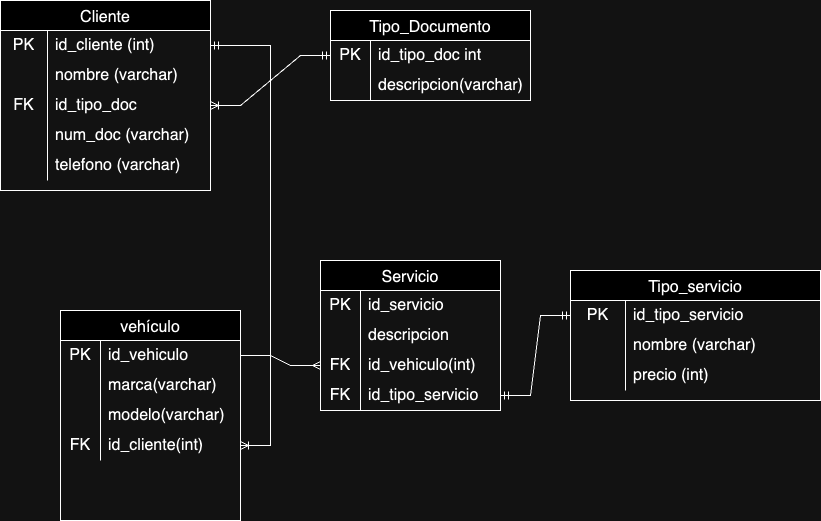

The diagram above was exported from draw.io. Its source (the exported page's mxGraphModel, read from the mxfile embedded in the PNG):
<mxGraphModel dx="954" dy="541" grid="1" gridSize="10" guides="1" tooltips="1" connect="1" arrows="1" fold="1" page="1" pageScale="1" pageWidth="827" pageHeight="1169" math="0" shadow="0">
  <root>
    <mxCell id="0" />
    <mxCell id="1" parent="0" />
    <mxCell id="FZ0v179krjRA7iUfpqPK-1" value="Cliente" style="shape=table;startSize=30;container=1;collapsible=0;childLayout=tableLayout;fixedRows=1;rowLines=0;fontStyle=0;strokeColor=default;fontSize=16;" parent="1" vertex="1">
      <mxGeometry x="20" y="530" width="210" height="190" as="geometry" />
    </mxCell>
    <mxCell id="FZ0v179krjRA7iUfpqPK-2" value="" style="shape=tableRow;horizontal=0;startSize=0;swimlaneHead=0;swimlaneBody=0;top=0;left=0;bottom=0;right=0;collapsible=0;dropTarget=0;fillColor=none;points=[[0,0.5],[1,0.5]];portConstraint=eastwest;strokeColor=inherit;fontSize=16;" parent="FZ0v179krjRA7iUfpqPK-1" vertex="1">
      <mxGeometry y="30" width="210" height="30" as="geometry" />
    </mxCell>
    <mxCell id="FZ0v179krjRA7iUfpqPK-3" value="PK" style="shape=partialRectangle;html=1;whiteSpace=wrap;connectable=0;fillColor=none;top=0;left=0;bottom=0;right=0;overflow=hidden;pointerEvents=1;strokeColor=inherit;fontSize=16;" parent="FZ0v179krjRA7iUfpqPK-2" vertex="1">
      <mxGeometry width="47" height="30" as="geometry">
        <mxRectangle width="47" height="30" as="alternateBounds" />
      </mxGeometry>
    </mxCell>
    <mxCell id="FZ0v179krjRA7iUfpqPK-4" value="id_cliente (int)" style="shape=partialRectangle;html=1;whiteSpace=wrap;connectable=0;fillColor=none;top=0;left=0;bottom=0;right=0;align=left;spacingLeft=6;overflow=hidden;strokeColor=inherit;fontSize=16;" parent="FZ0v179krjRA7iUfpqPK-2" vertex="1">
      <mxGeometry x="47" width="163" height="30" as="geometry">
        <mxRectangle width="163" height="30" as="alternateBounds" />
      </mxGeometry>
    </mxCell>
    <mxCell id="FZ0v179krjRA7iUfpqPK-5" value="" style="shape=tableRow;horizontal=0;startSize=0;swimlaneHead=0;swimlaneBody=0;top=0;left=0;bottom=0;right=0;collapsible=0;dropTarget=0;fillColor=none;points=[[0,0.5],[1,0.5]];portConstraint=eastwest;strokeColor=inherit;fontSize=16;" parent="FZ0v179krjRA7iUfpqPK-1" vertex="1">
      <mxGeometry y="60" width="210" height="30" as="geometry" />
    </mxCell>
    <mxCell id="FZ0v179krjRA7iUfpqPK-6" value="" style="shape=partialRectangle;html=1;whiteSpace=wrap;connectable=0;fillColor=none;top=0;left=0;bottom=0;right=0;overflow=hidden;strokeColor=inherit;fontSize=16;" parent="FZ0v179krjRA7iUfpqPK-5" vertex="1">
      <mxGeometry width="47" height="30" as="geometry">
        <mxRectangle width="47" height="30" as="alternateBounds" />
      </mxGeometry>
    </mxCell>
    <mxCell id="FZ0v179krjRA7iUfpqPK-7" value="nombre (varchar)" style="shape=partialRectangle;html=1;whiteSpace=wrap;connectable=0;fillColor=none;top=0;left=0;bottom=0;right=0;align=left;spacingLeft=6;overflow=hidden;strokeColor=inherit;fontSize=16;" parent="FZ0v179krjRA7iUfpqPK-5" vertex="1">
      <mxGeometry x="47" width="163" height="30" as="geometry">
        <mxRectangle width="163" height="30" as="alternateBounds" />
      </mxGeometry>
    </mxCell>
    <mxCell id="FZ0v179krjRA7iUfpqPK-8" value="" style="shape=tableRow;horizontal=0;startSize=0;swimlaneHead=0;swimlaneBody=0;top=0;left=0;bottom=0;right=0;collapsible=0;dropTarget=0;fillColor=none;points=[[0,0.5],[1,0.5]];portConstraint=eastwest;strokeColor=inherit;fontSize=16;" parent="FZ0v179krjRA7iUfpqPK-1" vertex="1">
      <mxGeometry y="90" width="210" height="30" as="geometry" />
    </mxCell>
    <mxCell id="FZ0v179krjRA7iUfpqPK-9" value="FK" style="shape=partialRectangle;html=1;whiteSpace=wrap;connectable=0;fillColor=none;top=0;left=0;bottom=0;right=0;overflow=hidden;strokeColor=inherit;fontSize=16;" parent="FZ0v179krjRA7iUfpqPK-8" vertex="1">
      <mxGeometry width="47" height="30" as="geometry">
        <mxRectangle width="47" height="30" as="alternateBounds" />
      </mxGeometry>
    </mxCell>
    <mxCell id="FZ0v179krjRA7iUfpqPK-10" value="id_tipo_doc" style="shape=partialRectangle;html=1;whiteSpace=wrap;connectable=0;fillColor=none;top=0;left=0;bottom=0;right=0;align=left;spacingLeft=6;overflow=hidden;strokeColor=inherit;fontSize=16;" parent="FZ0v179krjRA7iUfpqPK-8" vertex="1">
      <mxGeometry x="47" width="163" height="30" as="geometry">
        <mxRectangle width="163" height="30" as="alternateBounds" />
      </mxGeometry>
    </mxCell>
    <mxCell id="sh39dm3F3vBWwjGcDW5p-2" value="" style="shape=tableRow;horizontal=0;startSize=0;swimlaneHead=0;swimlaneBody=0;top=0;left=0;bottom=0;right=0;collapsible=0;dropTarget=0;fillColor=none;points=[[0,0.5],[1,0.5]];portConstraint=eastwest;strokeColor=inherit;fontSize=16;" vertex="1" parent="FZ0v179krjRA7iUfpqPK-1">
      <mxGeometry y="120" width="210" height="30" as="geometry" />
    </mxCell>
    <mxCell id="sh39dm3F3vBWwjGcDW5p-3" value="" style="shape=partialRectangle;html=1;whiteSpace=wrap;connectable=0;fillColor=none;top=0;left=0;bottom=0;right=0;overflow=hidden;strokeColor=inherit;fontSize=16;" vertex="1" parent="sh39dm3F3vBWwjGcDW5p-2">
      <mxGeometry width="47" height="30" as="geometry">
        <mxRectangle width="47" height="30" as="alternateBounds" />
      </mxGeometry>
    </mxCell>
    <mxCell id="sh39dm3F3vBWwjGcDW5p-4" value="num_doc (varchar)" style="shape=partialRectangle;html=1;whiteSpace=wrap;connectable=0;fillColor=none;top=0;left=0;bottom=0;right=0;align=left;spacingLeft=6;overflow=hidden;strokeColor=inherit;fontSize=16;" vertex="1" parent="sh39dm3F3vBWwjGcDW5p-2">
      <mxGeometry x="47" width="163" height="30" as="geometry">
        <mxRectangle width="163" height="30" as="alternateBounds" />
      </mxGeometry>
    </mxCell>
    <mxCell id="yDyY4z43OsQtlWJYEj-w-51" value="" style="shape=tableRow;horizontal=0;startSize=0;swimlaneHead=0;swimlaneBody=0;top=0;left=0;bottom=0;right=0;collapsible=0;dropTarget=0;fillColor=none;points=[[0,0.5],[1,0.5]];portConstraint=eastwest;strokeColor=inherit;fontSize=16;" vertex="1" parent="FZ0v179krjRA7iUfpqPK-1">
      <mxGeometry y="150" width="210" height="30" as="geometry" />
    </mxCell>
    <mxCell id="yDyY4z43OsQtlWJYEj-w-52" value="" style="shape=partialRectangle;html=1;whiteSpace=wrap;connectable=0;fillColor=none;top=0;left=0;bottom=0;right=0;overflow=hidden;strokeColor=inherit;fontSize=16;" vertex="1" parent="yDyY4z43OsQtlWJYEj-w-51">
      <mxGeometry width="47" height="30" as="geometry">
        <mxRectangle width="47" height="30" as="alternateBounds" />
      </mxGeometry>
    </mxCell>
    <mxCell id="yDyY4z43OsQtlWJYEj-w-53" value="telefono (varchar)" style="shape=partialRectangle;html=1;whiteSpace=wrap;connectable=0;fillColor=none;top=0;left=0;bottom=0;right=0;align=left;spacingLeft=6;overflow=hidden;strokeColor=inherit;fontSize=16;" vertex="1" parent="yDyY4z43OsQtlWJYEj-w-51">
      <mxGeometry x="47" width="163" height="30" as="geometry">
        <mxRectangle width="163" height="30" as="alternateBounds" />
      </mxGeometry>
    </mxCell>
    <mxCell id="2ooJYgRgKFhji6QoTKZJ-1" value="Servicio" style="shape=table;startSize=30;container=1;collapsible=0;childLayout=tableLayout;fixedRows=1;rowLines=0;fontStyle=0;strokeColor=default;fontSize=16;" vertex="1" parent="1">
      <mxGeometry x="340" y="790" width="180" height="150" as="geometry" />
    </mxCell>
    <mxCell id="2ooJYgRgKFhji6QoTKZJ-2" value="" style="shape=tableRow;horizontal=0;startSize=0;swimlaneHead=0;swimlaneBody=0;top=0;left=0;bottom=0;right=0;collapsible=0;dropTarget=0;fillColor=none;points=[[0,0.5],[1,0.5]];portConstraint=eastwest;strokeColor=inherit;fontSize=16;" vertex="1" parent="2ooJYgRgKFhji6QoTKZJ-1">
      <mxGeometry y="30" width="180" height="30" as="geometry" />
    </mxCell>
    <mxCell id="2ooJYgRgKFhji6QoTKZJ-3" value="PK" style="shape=partialRectangle;html=1;whiteSpace=wrap;connectable=0;fillColor=none;top=0;left=0;bottom=0;right=0;overflow=hidden;pointerEvents=1;strokeColor=inherit;fontSize=16;" vertex="1" parent="2ooJYgRgKFhji6QoTKZJ-2">
      <mxGeometry width="40" height="30" as="geometry">
        <mxRectangle width="40" height="30" as="alternateBounds" />
      </mxGeometry>
    </mxCell>
    <mxCell id="2ooJYgRgKFhji6QoTKZJ-4" value="id_servicio" style="shape=partialRectangle;html=1;whiteSpace=wrap;connectable=0;fillColor=none;top=0;left=0;bottom=0;right=0;align=left;spacingLeft=6;overflow=hidden;strokeColor=inherit;fontSize=16;" vertex="1" parent="2ooJYgRgKFhji6QoTKZJ-2">
      <mxGeometry x="40" width="140" height="30" as="geometry">
        <mxRectangle width="140" height="30" as="alternateBounds" />
      </mxGeometry>
    </mxCell>
    <mxCell id="2ooJYgRgKFhji6QoTKZJ-8" value="" style="shape=tableRow;horizontal=0;startSize=0;swimlaneHead=0;swimlaneBody=0;top=0;left=0;bottom=0;right=0;collapsible=0;dropTarget=0;fillColor=none;points=[[0,0.5],[1,0.5]];portConstraint=eastwest;strokeColor=inherit;fontSize=16;" vertex="1" parent="2ooJYgRgKFhji6QoTKZJ-1">
      <mxGeometry y="60" width="180" height="30" as="geometry" />
    </mxCell>
    <mxCell id="2ooJYgRgKFhji6QoTKZJ-9" value="" style="shape=partialRectangle;html=1;whiteSpace=wrap;connectable=0;fillColor=none;top=0;left=0;bottom=0;right=0;overflow=hidden;strokeColor=inherit;fontSize=16;" vertex="1" parent="2ooJYgRgKFhji6QoTKZJ-8">
      <mxGeometry width="40" height="30" as="geometry">
        <mxRectangle width="40" height="30" as="alternateBounds" />
      </mxGeometry>
    </mxCell>
    <mxCell id="2ooJYgRgKFhji6QoTKZJ-10" value="descripcion" style="shape=partialRectangle;html=1;whiteSpace=wrap;connectable=0;fillColor=none;top=0;left=0;bottom=0;right=0;align=left;spacingLeft=6;overflow=hidden;strokeColor=inherit;fontSize=16;" vertex="1" parent="2ooJYgRgKFhji6QoTKZJ-8">
      <mxGeometry x="40" width="140" height="30" as="geometry">
        <mxRectangle width="140" height="30" as="alternateBounds" />
      </mxGeometry>
    </mxCell>
    <mxCell id="yDyY4z43OsQtlWJYEj-w-23" value="" style="shape=tableRow;horizontal=0;startSize=0;swimlaneHead=0;swimlaneBody=0;top=0;left=0;bottom=0;right=0;collapsible=0;dropTarget=0;fillColor=none;points=[[0,0.5],[1,0.5]];portConstraint=eastwest;strokeColor=inherit;fontSize=16;" vertex="1" parent="2ooJYgRgKFhji6QoTKZJ-1">
      <mxGeometry y="90" width="180" height="30" as="geometry" />
    </mxCell>
    <mxCell id="yDyY4z43OsQtlWJYEj-w-24" value="FK" style="shape=partialRectangle;html=1;whiteSpace=wrap;connectable=0;fillColor=none;top=0;left=0;bottom=0;right=0;overflow=hidden;strokeColor=inherit;fontSize=16;" vertex="1" parent="yDyY4z43OsQtlWJYEj-w-23">
      <mxGeometry width="40" height="30" as="geometry">
        <mxRectangle width="40" height="30" as="alternateBounds" />
      </mxGeometry>
    </mxCell>
    <mxCell id="yDyY4z43OsQtlWJYEj-w-25" value="id_vehiculo(int)" style="shape=partialRectangle;html=1;whiteSpace=wrap;connectable=0;fillColor=none;top=0;left=0;bottom=0;right=0;align=left;spacingLeft=6;overflow=hidden;strokeColor=inherit;fontSize=16;" vertex="1" parent="yDyY4z43OsQtlWJYEj-w-23">
      <mxGeometry x="40" width="140" height="30" as="geometry">
        <mxRectangle width="140" height="30" as="alternateBounds" />
      </mxGeometry>
    </mxCell>
    <mxCell id="yDyY4z43OsQtlWJYEj-w-26" value="" style="shape=tableRow;horizontal=0;startSize=0;swimlaneHead=0;swimlaneBody=0;top=0;left=0;bottom=0;right=0;collapsible=0;dropTarget=0;fillColor=none;points=[[0,0.5],[1,0.5]];portConstraint=eastwest;strokeColor=inherit;fontSize=16;" vertex="1" parent="2ooJYgRgKFhji6QoTKZJ-1">
      <mxGeometry y="120" width="180" height="30" as="geometry" />
    </mxCell>
    <mxCell id="yDyY4z43OsQtlWJYEj-w-27" value="FK" style="shape=partialRectangle;html=1;whiteSpace=wrap;connectable=0;fillColor=none;top=0;left=0;bottom=0;right=0;overflow=hidden;strokeColor=inherit;fontSize=16;" vertex="1" parent="yDyY4z43OsQtlWJYEj-w-26">
      <mxGeometry width="40" height="30" as="geometry">
        <mxRectangle width="40" height="30" as="alternateBounds" />
      </mxGeometry>
    </mxCell>
    <mxCell id="yDyY4z43OsQtlWJYEj-w-28" value="id_tipo_servicio" style="shape=partialRectangle;html=1;whiteSpace=wrap;connectable=0;fillColor=none;top=0;left=0;bottom=0;right=0;align=left;spacingLeft=6;overflow=hidden;strokeColor=inherit;fontSize=16;" vertex="1" parent="yDyY4z43OsQtlWJYEj-w-26">
      <mxGeometry x="40" width="140" height="30" as="geometry">
        <mxRectangle width="140" height="30" as="alternateBounds" />
      </mxGeometry>
    </mxCell>
    <mxCell id="2ooJYgRgKFhji6QoTKZJ-11" value="vehículo" style="shape=table;startSize=30;container=1;collapsible=0;childLayout=tableLayout;fixedRows=1;rowLines=0;fontStyle=0;strokeColor=default;fontSize=16;" vertex="1" parent="1">
      <mxGeometry x="80" y="840" width="180" height="210" as="geometry" />
    </mxCell>
    <mxCell id="2ooJYgRgKFhji6QoTKZJ-12" value="" style="shape=tableRow;horizontal=0;startSize=0;swimlaneHead=0;swimlaneBody=0;top=0;left=0;bottom=0;right=0;collapsible=0;dropTarget=0;fillColor=none;points=[[0,0.5],[1,0.5]];portConstraint=eastwest;strokeColor=inherit;fontSize=16;" vertex="1" parent="2ooJYgRgKFhji6QoTKZJ-11">
      <mxGeometry y="30" width="180" height="30" as="geometry" />
    </mxCell>
    <mxCell id="2ooJYgRgKFhji6QoTKZJ-13" value="PK" style="shape=partialRectangle;html=1;whiteSpace=wrap;connectable=0;fillColor=none;top=0;left=0;bottom=0;right=0;overflow=hidden;pointerEvents=1;strokeColor=inherit;fontSize=16;" vertex="1" parent="2ooJYgRgKFhji6QoTKZJ-12">
      <mxGeometry width="40" height="30" as="geometry">
        <mxRectangle width="40" height="30" as="alternateBounds" />
      </mxGeometry>
    </mxCell>
    <mxCell id="2ooJYgRgKFhji6QoTKZJ-14" value="id_vehiculo" style="shape=partialRectangle;html=1;whiteSpace=wrap;connectable=0;fillColor=none;top=0;left=0;bottom=0;right=0;align=left;spacingLeft=6;overflow=hidden;strokeColor=inherit;fontSize=16;" vertex="1" parent="2ooJYgRgKFhji6QoTKZJ-12">
      <mxGeometry x="40" width="140" height="30" as="geometry">
        <mxRectangle width="140" height="30" as="alternateBounds" />
      </mxGeometry>
    </mxCell>
    <mxCell id="2ooJYgRgKFhji6QoTKZJ-15" value="" style="shape=tableRow;horizontal=0;startSize=0;swimlaneHead=0;swimlaneBody=0;top=0;left=0;bottom=0;right=0;collapsible=0;dropTarget=0;fillColor=none;points=[[0,0.5],[1,0.5]];portConstraint=eastwest;strokeColor=inherit;fontSize=16;" vertex="1" parent="2ooJYgRgKFhji6QoTKZJ-11">
      <mxGeometry y="60" width="180" height="30" as="geometry" />
    </mxCell>
    <mxCell id="2ooJYgRgKFhji6QoTKZJ-16" value="" style="shape=partialRectangle;html=1;whiteSpace=wrap;connectable=0;fillColor=none;top=0;left=0;bottom=0;right=0;overflow=hidden;strokeColor=inherit;fontSize=16;" vertex="1" parent="2ooJYgRgKFhji6QoTKZJ-15">
      <mxGeometry width="40" height="30" as="geometry">
        <mxRectangle width="40" height="30" as="alternateBounds" />
      </mxGeometry>
    </mxCell>
    <mxCell id="2ooJYgRgKFhji6QoTKZJ-17" value="marca(varchar)" style="shape=partialRectangle;html=1;whiteSpace=wrap;connectable=0;fillColor=none;top=0;left=0;bottom=0;right=0;align=left;spacingLeft=6;overflow=hidden;strokeColor=inherit;fontSize=16;" vertex="1" parent="2ooJYgRgKFhji6QoTKZJ-15">
      <mxGeometry x="40" width="140" height="30" as="geometry">
        <mxRectangle width="140" height="30" as="alternateBounds" />
      </mxGeometry>
    </mxCell>
    <mxCell id="2ooJYgRgKFhji6QoTKZJ-18" value="" style="shape=tableRow;horizontal=0;startSize=0;swimlaneHead=0;swimlaneBody=0;top=0;left=0;bottom=0;right=0;collapsible=0;dropTarget=0;fillColor=none;points=[[0,0.5],[1,0.5]];portConstraint=eastwest;strokeColor=inherit;fontSize=16;" vertex="1" parent="2ooJYgRgKFhji6QoTKZJ-11">
      <mxGeometry y="90" width="180" height="30" as="geometry" />
    </mxCell>
    <mxCell id="2ooJYgRgKFhji6QoTKZJ-19" value="" style="shape=partialRectangle;html=1;whiteSpace=wrap;connectable=0;fillColor=none;top=0;left=0;bottom=0;right=0;overflow=hidden;strokeColor=inherit;fontSize=16;" vertex="1" parent="2ooJYgRgKFhji6QoTKZJ-18">
      <mxGeometry width="40" height="30" as="geometry">
        <mxRectangle width="40" height="30" as="alternateBounds" />
      </mxGeometry>
    </mxCell>
    <mxCell id="2ooJYgRgKFhji6QoTKZJ-20" value="modelo(varchar)" style="shape=partialRectangle;html=1;whiteSpace=wrap;connectable=0;fillColor=none;top=0;left=0;bottom=0;right=0;align=left;spacingLeft=6;overflow=hidden;strokeColor=inherit;fontSize=16;" vertex="1" parent="2ooJYgRgKFhji6QoTKZJ-18">
      <mxGeometry x="40" width="140" height="30" as="geometry">
        <mxRectangle width="140" height="30" as="alternateBounds" />
      </mxGeometry>
    </mxCell>
    <mxCell id="yDyY4z43OsQtlWJYEj-w-35" value="" style="shape=tableRow;horizontal=0;startSize=0;swimlaneHead=0;swimlaneBody=0;top=0;left=0;bottom=0;right=0;collapsible=0;dropTarget=0;fillColor=none;points=[[0,0.5],[1,0.5]];portConstraint=eastwest;strokeColor=inherit;fontSize=16;" vertex="1" parent="2ooJYgRgKFhji6QoTKZJ-11">
      <mxGeometry y="120" width="180" height="30" as="geometry" />
    </mxCell>
    <mxCell id="yDyY4z43OsQtlWJYEj-w-36" value="FK" style="shape=partialRectangle;html=1;whiteSpace=wrap;connectable=0;fillColor=none;top=0;left=0;bottom=0;right=0;overflow=hidden;strokeColor=inherit;fontSize=16;" vertex="1" parent="yDyY4z43OsQtlWJYEj-w-35">
      <mxGeometry width="40" height="30" as="geometry">
        <mxRectangle width="40" height="30" as="alternateBounds" />
      </mxGeometry>
    </mxCell>
    <mxCell id="yDyY4z43OsQtlWJYEj-w-37" value="id_cliente(int)" style="shape=partialRectangle;html=1;whiteSpace=wrap;connectable=0;fillColor=none;top=0;left=0;bottom=0;right=0;align=left;spacingLeft=6;overflow=hidden;strokeColor=inherit;fontSize=16;" vertex="1" parent="yDyY4z43OsQtlWJYEj-w-35">
      <mxGeometry x="40" width="140" height="30" as="geometry">
        <mxRectangle width="140" height="30" as="alternateBounds" />
      </mxGeometry>
    </mxCell>
    <mxCell id="2ooJYgRgKFhji6QoTKZJ-23" value="Tipo_Documento" style="shape=table;startSize=30;container=1;collapsible=0;childLayout=tableLayout;fixedRows=1;rowLines=0;fontStyle=0;strokeColor=default;fontSize=16;" vertex="1" parent="1">
      <mxGeometry x="350" y="540" width="200" height="90" as="geometry" />
    </mxCell>
    <mxCell id="2ooJYgRgKFhji6QoTKZJ-24" value="" style="shape=tableRow;horizontal=0;startSize=0;swimlaneHead=0;swimlaneBody=0;top=0;left=0;bottom=0;right=0;collapsible=0;dropTarget=0;fillColor=none;points=[[0,0.5],[1,0.5]];portConstraint=eastwest;strokeColor=inherit;fontSize=16;" vertex="1" parent="2ooJYgRgKFhji6QoTKZJ-23">
      <mxGeometry y="30" width="200" height="30" as="geometry" />
    </mxCell>
    <mxCell id="2ooJYgRgKFhji6QoTKZJ-25" value="PK" style="shape=partialRectangle;html=1;whiteSpace=wrap;connectable=0;fillColor=none;top=0;left=0;bottom=0;right=0;overflow=hidden;pointerEvents=1;strokeColor=inherit;fontSize=16;" vertex="1" parent="2ooJYgRgKFhji6QoTKZJ-24">
      <mxGeometry width="40" height="30" as="geometry">
        <mxRectangle width="40" height="30" as="alternateBounds" />
      </mxGeometry>
    </mxCell>
    <mxCell id="2ooJYgRgKFhji6QoTKZJ-26" value="id_tipo_doc int" style="shape=partialRectangle;html=1;whiteSpace=wrap;connectable=0;fillColor=none;top=0;left=0;bottom=0;right=0;align=left;spacingLeft=6;overflow=hidden;strokeColor=inherit;fontSize=16;" vertex="1" parent="2ooJYgRgKFhji6QoTKZJ-24">
      <mxGeometry x="40" width="160" height="30" as="geometry">
        <mxRectangle width="160" height="30" as="alternateBounds" />
      </mxGeometry>
    </mxCell>
    <mxCell id="2ooJYgRgKFhji6QoTKZJ-27" value="" style="shape=tableRow;horizontal=0;startSize=0;swimlaneHead=0;swimlaneBody=0;top=0;left=0;bottom=0;right=0;collapsible=0;dropTarget=0;fillColor=none;points=[[0,0.5],[1,0.5]];portConstraint=eastwest;strokeColor=inherit;fontSize=16;" vertex="1" parent="2ooJYgRgKFhji6QoTKZJ-23">
      <mxGeometry y="60" width="200" height="30" as="geometry" />
    </mxCell>
    <mxCell id="2ooJYgRgKFhji6QoTKZJ-28" value="" style="shape=partialRectangle;html=1;whiteSpace=wrap;connectable=0;fillColor=none;top=0;left=0;bottom=0;right=0;overflow=hidden;strokeColor=inherit;fontSize=16;" vertex="1" parent="2ooJYgRgKFhji6QoTKZJ-27">
      <mxGeometry width="40" height="30" as="geometry">
        <mxRectangle width="40" height="30" as="alternateBounds" />
      </mxGeometry>
    </mxCell>
    <mxCell id="2ooJYgRgKFhji6QoTKZJ-29" value="descripcion(varchar)" style="shape=partialRectangle;html=1;whiteSpace=wrap;connectable=0;fillColor=none;top=0;left=0;bottom=0;right=0;align=left;spacingLeft=6;overflow=hidden;strokeColor=inherit;fontSize=16;" vertex="1" parent="2ooJYgRgKFhji6QoTKZJ-27">
      <mxGeometry x="40" width="160" height="30" as="geometry">
        <mxRectangle width="160" height="30" as="alternateBounds" />
      </mxGeometry>
    </mxCell>
    <mxCell id="sh39dm3F3vBWwjGcDW5p-17" value="Tipo_servicio" style="shape=table;startSize=30;container=1;collapsible=0;childLayout=tableLayout;fixedRows=1;rowLines=0;fontStyle=0;strokeColor=default;fontSize=16;" vertex="1" parent="1">
      <mxGeometry x="590" y="800" width="250" height="130" as="geometry" />
    </mxCell>
    <mxCell id="sh39dm3F3vBWwjGcDW5p-18" value="" style="shape=tableRow;horizontal=0;startSize=0;swimlaneHead=0;swimlaneBody=0;top=0;left=0;bottom=0;right=0;collapsible=0;dropTarget=0;fillColor=none;points=[[0,0.5],[1,0.5]];portConstraint=eastwest;strokeColor=inherit;fontSize=16;" vertex="1" parent="sh39dm3F3vBWwjGcDW5p-17">
      <mxGeometry y="30" width="250" height="30" as="geometry" />
    </mxCell>
    <mxCell id="sh39dm3F3vBWwjGcDW5p-19" value="PK" style="shape=partialRectangle;html=1;whiteSpace=wrap;connectable=0;fillColor=none;top=0;left=0;bottom=0;right=0;overflow=hidden;pointerEvents=1;strokeColor=inherit;fontSize=16;" vertex="1" parent="sh39dm3F3vBWwjGcDW5p-18">
      <mxGeometry width="55" height="30" as="geometry">
        <mxRectangle width="55" height="30" as="alternateBounds" />
      </mxGeometry>
    </mxCell>
    <mxCell id="sh39dm3F3vBWwjGcDW5p-20" value="id_tipo_servicio" style="shape=partialRectangle;html=1;whiteSpace=wrap;connectable=0;fillColor=none;top=0;left=0;bottom=0;right=0;align=left;spacingLeft=6;overflow=hidden;strokeColor=inherit;fontSize=16;" vertex="1" parent="sh39dm3F3vBWwjGcDW5p-18">
      <mxGeometry x="55" width="195" height="30" as="geometry">
        <mxRectangle width="195" height="30" as="alternateBounds" />
      </mxGeometry>
    </mxCell>
    <mxCell id="sh39dm3F3vBWwjGcDW5p-21" value="" style="shape=tableRow;horizontal=0;startSize=0;swimlaneHead=0;swimlaneBody=0;top=0;left=0;bottom=0;right=0;collapsible=0;dropTarget=0;fillColor=none;points=[[0,0.5],[1,0.5]];portConstraint=eastwest;strokeColor=inherit;fontSize=16;" vertex="1" parent="sh39dm3F3vBWwjGcDW5p-17">
      <mxGeometry y="60" width="250" height="30" as="geometry" />
    </mxCell>
    <mxCell id="sh39dm3F3vBWwjGcDW5p-22" value="" style="shape=partialRectangle;html=1;whiteSpace=wrap;connectable=0;fillColor=none;top=0;left=0;bottom=0;right=0;overflow=hidden;strokeColor=inherit;fontSize=16;" vertex="1" parent="sh39dm3F3vBWwjGcDW5p-21">
      <mxGeometry width="55" height="30" as="geometry">
        <mxRectangle width="55" height="30" as="alternateBounds" />
      </mxGeometry>
    </mxCell>
    <mxCell id="sh39dm3F3vBWwjGcDW5p-23" value="nombre (varchar)" style="shape=partialRectangle;html=1;whiteSpace=wrap;connectable=0;fillColor=none;top=0;left=0;bottom=0;right=0;align=left;spacingLeft=6;overflow=hidden;strokeColor=inherit;fontSize=16;" vertex="1" parent="sh39dm3F3vBWwjGcDW5p-21">
      <mxGeometry x="55" width="195" height="30" as="geometry">
        <mxRectangle width="195" height="30" as="alternateBounds" />
      </mxGeometry>
    </mxCell>
    <mxCell id="sh39dm3F3vBWwjGcDW5p-24" value="" style="shape=tableRow;horizontal=0;startSize=0;swimlaneHead=0;swimlaneBody=0;top=0;left=0;bottom=0;right=0;collapsible=0;dropTarget=0;fillColor=none;points=[[0,0.5],[1,0.5]];portConstraint=eastwest;strokeColor=inherit;fontSize=16;" vertex="1" parent="sh39dm3F3vBWwjGcDW5p-17">
      <mxGeometry y="90" width="250" height="30" as="geometry" />
    </mxCell>
    <mxCell id="sh39dm3F3vBWwjGcDW5p-25" value="" style="shape=partialRectangle;html=1;whiteSpace=wrap;connectable=0;fillColor=none;top=0;left=0;bottom=0;right=0;overflow=hidden;strokeColor=inherit;fontSize=16;" vertex="1" parent="sh39dm3F3vBWwjGcDW5p-24">
      <mxGeometry width="55" height="30" as="geometry">
        <mxRectangle width="55" height="30" as="alternateBounds" />
      </mxGeometry>
    </mxCell>
    <mxCell id="sh39dm3F3vBWwjGcDW5p-26" value="precio (int)" style="shape=partialRectangle;html=1;whiteSpace=wrap;connectable=0;fillColor=none;top=0;left=0;bottom=0;right=0;align=left;spacingLeft=6;overflow=hidden;strokeColor=inherit;fontSize=16;" vertex="1" parent="sh39dm3F3vBWwjGcDW5p-24">
      <mxGeometry x="55" width="195" height="30" as="geometry">
        <mxRectangle width="195" height="30" as="alternateBounds" />
      </mxGeometry>
    </mxCell>
    <mxCell id="7sniXJm1vOFbkjmfD9lc-4" value="" style="edgeStyle=entityRelationEdgeStyle;fontSize=12;html=1;endArrow=ERoneToMany;startArrow=ERmandOne;rounded=0;entryX=1;entryY=0.5;entryDx=0;entryDy=0;exitX=0;exitY=0.5;exitDx=0;exitDy=0;" edge="1" parent="1" source="2ooJYgRgKFhji6QoTKZJ-24" target="FZ0v179krjRA7iUfpqPK-8">
      <mxGeometry width="100" height="100" relative="1" as="geometry">
        <mxPoint x="280" y="590" as="sourcePoint" />
        <mxPoint x="380" y="490" as="targetPoint" />
      </mxGeometry>
    </mxCell>
    <mxCell id="7sniXJm1vOFbkjmfD9lc-5" value="" style="edgeStyle=entityRelationEdgeStyle;fontSize=12;html=1;endArrow=ERmany;rounded=0;exitX=1;exitY=0.5;exitDx=0;exitDy=0;entryX=0;entryY=0.5;entryDx=0;entryDy=0;" edge="1" parent="1" source="2ooJYgRgKFhji6QoTKZJ-12" target="yDyY4z43OsQtlWJYEj-w-23">
      <mxGeometry width="100" height="100" relative="1" as="geometry">
        <mxPoint x="260" y="1050" as="sourcePoint" />
        <mxPoint x="360" y="950" as="targetPoint" />
      </mxGeometry>
    </mxCell>
    <mxCell id="7sniXJm1vOFbkjmfD9lc-6" value="" style="edgeStyle=entityRelationEdgeStyle;fontSize=12;html=1;endArrow=ERmandOne;startArrow=ERmandOne;rounded=0;exitX=1;exitY=0.5;exitDx=0;exitDy=0;entryX=0;entryY=0.5;entryDx=0;entryDy=0;" edge="1" parent="1" source="yDyY4z43OsQtlWJYEj-w-26" target="sh39dm3F3vBWwjGcDW5p-18">
      <mxGeometry width="100" height="100" relative="1" as="geometry">
        <mxPoint x="550" y="1010" as="sourcePoint" />
        <mxPoint x="570" y="910" as="targetPoint" />
      </mxGeometry>
    </mxCell>
    <mxCell id="2ooJYgRgKFhji6QoTKZJ-49" value="" style="edgeStyle=entityRelationEdgeStyle;fontSize=12;html=1;endArrow=ERoneToMany;rounded=0;startArrow=ERmandOne;startFill=0;" edge="1" parent="1" source="FZ0v179krjRA7iUfpqPK-2" target="yDyY4z43OsQtlWJYEj-w-35">
      <mxGeometry width="100" height="100" relative="1" as="geometry">
        <mxPoint x="200" y="780" as="sourcePoint" />
        <mxPoint x="300" y="680" as="targetPoint" />
      </mxGeometry>
    </mxCell>
  </root>
</mxGraphModel>